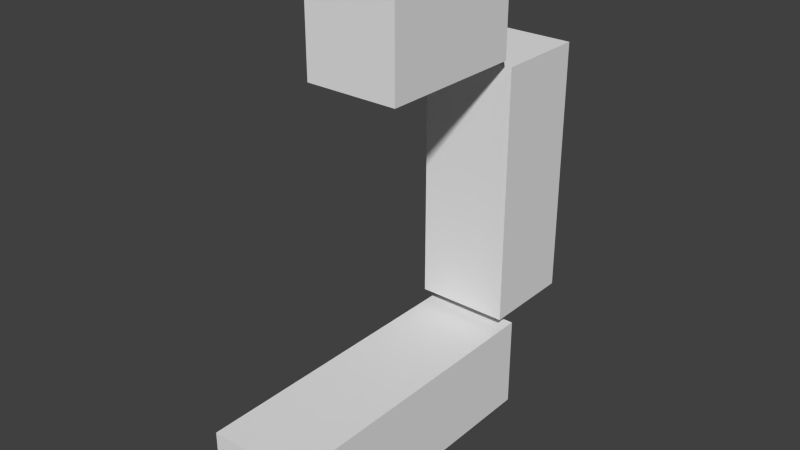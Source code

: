 # Source: keyboard-test.blend  (saved by Blender 2.75.0; exported with 4.5.12 LTS)
import bpy
from mathutils import Matrix  # noqa: F401  (used for matrix-valued properties, if any)

bpy.ops.wm.read_factory_settings(use_empty=True)
scene = bpy.context.scene
scene.name = 'Scene'

# ---- collections
col_collection_1 = bpy.data.collections.new('Collection 1'); scene.collection.children.link(col_collection_1)

# ---- world
world_world = bpy.data.worlds.new('World'); scene.world = world_world
world_world.color = (0.05088, 0.05088, 0.05088)
world_world.use_sun_shadow = False
world_world.sun_shadow_jitter_overblur = 0.0
world_world.cycles.sampling_method = 'MANUAL'
world_world.cycles.sample_map_resolution = 256

# ---- meshes
me_cube = bpy.data.meshes.new('Cube')
me_cube.from_pydata([(-0.1318, -0.3311, -0.4311), (-0.1318, -0.06892, -0.4311), (0.1304, -0.06892, -0.4311), (0.1304, -0.3311, -0.4311), (-0.1318, -0.3311, 0.294), (-0.1318, -0.06892, 0.294), (0.1304, -0.06892, 0.294), (0.1304, -0.3311, 0.294), (-0.1318, -1.131, -0.4689), (-0.1318, -1.131, -0.7311), (0.1304, -1.131, -0.7311), (0.1304, -1.131, -0.4689), (-0.1318, -0.2689, -0.4689), (-0.1318, -0.2689, -0.7311), (0.1304, -0.2689, -0.7311), (0.1304, -0.2689, -0.4689), (-0.1318, -0.3576, 0.3175), (-0.1318, -0.3576, 0.5796), (0.1304, -0.3576, 0.5796), (0.1304, -0.3576, 0.3175), (-0.1318, -0.7744, 0.3175), (-0.1318, -0.7744, 0.5796), (0.1304, -0.7744, 0.5796), (0.1304, -0.7744, 0.3175)], [], [(4, 5, 1, 0), (5, 6, 2, 1), (6, 7, 3, 2), (7, 4, 0, 3), (0, 1, 2, 3), (7, 6, 5, 4), (12, 13, 9, 8), (13, 14, 10, 9), (14, 15, 11, 10), (15, 12, 8, 11), (8, 9, 10, 11), (15, 14, 13, 12), (20, 21, 17, 16), (21, 22, 18, 17), (22, 23, 19, 18), (23, 20, 16, 19), (16, 17, 18, 19), (23, 22, 21, 20)])
me_cube.use_remesh_preserve_volume = False
me_cube.use_remesh_preserve_attributes = False
me_cube.use_mirror_vertex_groups = False
me_cube.update()
arm_armature = bpy.data.armatures.new('Armature')  # bones are not reproduced

# ---- objects
ob_arm_rig = bpy.data.objects.new('arm_rig', arm_armature)
ob_cube = bpy.data.objects.new('Cube', me_cube)

# ---- transforms, parenting, visibility, modifiers, constraints
ob_arm_rig.location = (0.0, 0.00247, 0.0)
ob_arm_rig.lock_rotation = (False, True, True)
ob_arm_rig.lineart.crease_threshold = 0.0
ob_cube.parent = ob_arm_rig
ob_cube.location = (2.391e-17, 0.2286, -0.3758)
ob_cube.lineart.crease_threshold = 0.0
_vg = ob_cube.vertex_groups.new(name='forearm')
_vg.add([8, 9, 10, 11, 12, 13, 14, 15], 1.0, 'REPLACE')
_vg = ob_cube.vertex_groups.new(name='upperarm')
_vg.add([0, 1, 2, 3, 4, 5, 6, 7], 1.0, 'REPLACE')
_vg = ob_cube.vertex_groups.new(name='shoulder')
_vg.add([16, 17, 18, 19, 20, 21, 22, 23], 1.0, 'REPLACE')
_m = ob_cube.modifiers.new('Armature', 'ARMATURE')
_m.object = ob_arm_rig

# ---- collection membership
col_collection_1.objects.link(ob_arm_rig)
col_collection_1.objects.link(ob_cube)

# ---- scene / render settings (as saved in the file)
scene.frame_start = 1; scene.frame_end = 21; scene.frame_set(90)
scene.render.engine = 'BLENDER_EEVEE_NEXT'
scene.render.resolution_percentage = 50
scene.render.dither_intensity = 0.0
scene.cycles.use_denoising = False
scene.cycles.samples = 10
scene.cycles.sampling_pattern = 'TABULATED_SOBOL'
scene.cycles.light_sampling_threshold = 0.0
scene.cycles.use_adaptive_sampling = False
scene.cycles.use_light_tree = False
scene.cycles.blur_glossy = 0.0
scene.cycles.volume_bounces = 1
scene.cycles.pixel_filter_type = 'GAUSSIAN'
scene.cycles.sample_clamp_indirect = 0.0
scene.view_settings.view_transform = 'Standard'
bpy.context.view_layer.update()

# ---- added for rendering (the .blend has no active camera and no usable light): camera, sun
cam_auto = bpy.data.cameras.new('AutoCamera')
cam_auto.lens = 50.0
cam_auto.sensor_width = 36.0
cam_auto.clip_end = 1000.0
ob_auto_camera = bpy.data.objects.new('AutoCamera', cam_auto)
scene.collection.objects.link(ob_auto_camera)
ob_auto_camera.location = (1.57892, -2.26449, 0.812144)
ob_auto_camera.rotation_euler = (1.09748, -7.21219e-08, 0.694738)
scene.camera = ob_auto_camera
light_auto_sun = bpy.data.lights.new('AutoSun', 'SUN')
light_auto_sun.energy = 3.0
light_auto_sun.angle = 0.0523599
ob_auto_sun = bpy.data.objects.new('AutoSun', light_auto_sun)
scene.collection.objects.link(ob_auto_sun)
ob_auto_sun.rotation_euler = (0.872665, 0.174533, 0.523599)
bpy.context.view_layer.update()
